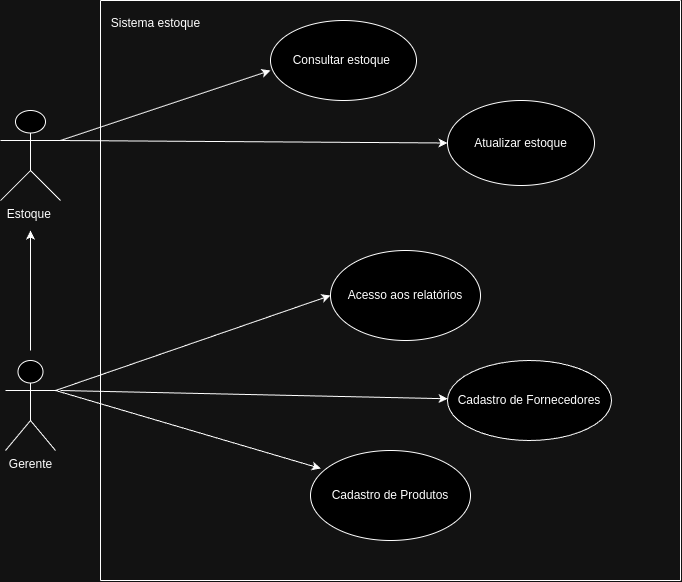

The diagram above was exported from draw.io. Its source (the exported page's mxGraphModel, read from the mxfile embedded in the PNG):
<mxGraphModel dx="1434" dy="715" grid="1" gridSize="10" guides="1" tooltips="1" connect="1" arrows="1" fold="1" page="1" pageScale="1" pageWidth="827" pageHeight="1169" math="0" shadow="0">
  <root>
    <mxCell id="0" />
    <mxCell id="1" parent="0" />
    <mxCell id="ZfqX9kyzlEHgzNDcX_-2-2" value="Estoque&amp;nbsp;" style="shape=umlActor;verticalLabelPosition=bottom;verticalAlign=top;html=1;outlineConnect=0;" parent="1" vertex="1">
      <mxGeometry x="60" y="130" width="60" height="90" as="geometry" />
    </mxCell>
    <mxCell id="ZfqX9kyzlEHgzNDcX_-2-3" value="Gerente&lt;br&gt;" style="shape=umlActor;verticalLabelPosition=bottom;verticalAlign=top;html=1;outlineConnect=0;" parent="1" vertex="1">
      <mxGeometry x="65" y="380" width="50" height="90" as="geometry" />
    </mxCell>
    <mxCell id="ZfqX9kyzlEHgzNDcX_-2-5" value="Consultar estoque&amp;nbsp;" style="ellipse;whiteSpace=wrap;html=1;" parent="1" vertex="1">
      <mxGeometry x="330" y="40" width="146" height="80" as="geometry" />
    </mxCell>
    <mxCell id="ZfqX9kyzlEHgzNDcX_-2-6" value="" style="endArrow=classic;html=1;rounded=0;" parent="1" edge="1">
      <mxGeometry width="50" height="50" relative="1" as="geometry">
        <mxPoint x="90" y="370" as="sourcePoint" />
        <mxPoint x="90" y="250" as="targetPoint" />
      </mxGeometry>
    </mxCell>
    <mxCell id="ZfqX9kyzlEHgzNDcX_-2-11" value="" style="endArrow=classic;html=1;rounded=0;exitX=1;exitY=0.3333333333333333;exitDx=0;exitDy=0;exitPerimeter=0;entryX=0;entryY=0.625;entryDx=0;entryDy=0;entryPerimeter=0;" parent="1" source="ZfqX9kyzlEHgzNDcX_-2-2" target="ZfqX9kyzlEHgzNDcX_-2-5" edge="1">
      <mxGeometry width="50" height="50" relative="1" as="geometry">
        <mxPoint x="320" y="320" as="sourcePoint" />
        <mxPoint x="370" y="270" as="targetPoint" />
      </mxGeometry>
    </mxCell>
    <mxCell id="ZfqX9kyzlEHgzNDcX_-2-13" value="Atualizar estoque" style="ellipse;whiteSpace=wrap;html=1;" parent="1" vertex="1">
      <mxGeometry x="507" y="120" width="147" height="85" as="geometry" />
    </mxCell>
    <mxCell id="ZfqX9kyzlEHgzNDcX_-2-14" value="" style="endArrow=classic;html=1;rounded=0;exitX=1;exitY=0.3333333333333333;exitDx=0;exitDy=0;exitPerimeter=0;entryX=0;entryY=0.5;entryDx=0;entryDy=0;" parent="1" source="ZfqX9kyzlEHgzNDcX_-2-2" target="ZfqX9kyzlEHgzNDcX_-2-13" edge="1">
      <mxGeometry width="50" height="50" relative="1" as="geometry">
        <mxPoint x="320" y="320" as="sourcePoint" />
        <mxPoint x="370" y="270" as="targetPoint" />
      </mxGeometry>
    </mxCell>
    <mxCell id="ZfqX9kyzlEHgzNDcX_-2-15" value="Acesso aos&amp;nbsp;relatórios" style="ellipse;whiteSpace=wrap;html=1;" parent="1" vertex="1">
      <mxGeometry x="390" y="270" width="150" height="90" as="geometry" />
    </mxCell>
    <mxCell id="ZfqX9kyzlEHgzNDcX_-2-16" value="" style="endArrow=classic;html=1;rounded=0;exitX=1;exitY=0.3333333333333333;exitDx=0;exitDy=0;exitPerimeter=0;entryX=0;entryY=0.5;entryDx=0;entryDy=0;" parent="1" source="ZfqX9kyzlEHgzNDcX_-2-3" target="ZfqX9kyzlEHgzNDcX_-2-15" edge="1">
      <mxGeometry width="50" height="50" relative="1" as="geometry">
        <mxPoint x="320" y="320" as="sourcePoint" />
        <mxPoint x="340" y="330" as="targetPoint" />
      </mxGeometry>
    </mxCell>
    <mxCell id="ZfqX9kyzlEHgzNDcX_-2-17" value="Cadastro de Fornecedores" style="ellipse;whiteSpace=wrap;html=1;" parent="1" vertex="1">
      <mxGeometry x="507" y="380" width="164" height="80" as="geometry" />
    </mxCell>
    <mxCell id="ZfqX9kyzlEHgzNDcX_-2-18" value="" style="endArrow=classic;html=1;rounded=0;" parent="1" target="ZfqX9kyzlEHgzNDcX_-2-17" edge="1">
      <mxGeometry width="50" height="50" relative="1" as="geometry">
        <mxPoint x="120" y="410" as="sourcePoint" />
        <mxPoint x="370" y="280" as="targetPoint" />
      </mxGeometry>
    </mxCell>
    <mxCell id="ZfqX9kyzlEHgzNDcX_-2-19" value="Cadastro de Produtos" style="ellipse;whiteSpace=wrap;html=1;" parent="1" vertex="1">
      <mxGeometry x="370" y="470" width="160" height="90" as="geometry" />
    </mxCell>
    <mxCell id="ZfqX9kyzlEHgzNDcX_-2-20" value="" style="endArrow=classic;html=1;rounded=0;exitX=1;exitY=0.3333333333333333;exitDx=0;exitDy=0;exitPerimeter=0;entryX=0.064;entryY=0.2;entryDx=0;entryDy=0;entryPerimeter=0;" parent="1" source="ZfqX9kyzlEHgzNDcX_-2-3" target="ZfqX9kyzlEHgzNDcX_-2-19" edge="1">
      <mxGeometry width="50" height="50" relative="1" as="geometry">
        <mxPoint x="320" y="330" as="sourcePoint" />
        <mxPoint x="370" y="280" as="targetPoint" />
      </mxGeometry>
    </mxCell>
    <mxCell id="ZfqX9kyzlEHgzNDcX_-2-22" value="" style="endArrow=none;html=1;rounded=0;" parent="1" edge="1">
      <mxGeometry width="50" height="50" relative="1" as="geometry">
        <mxPoint x="160" y="600" as="sourcePoint" />
        <mxPoint x="160" y="20" as="targetPoint" />
      </mxGeometry>
    </mxCell>
    <mxCell id="ZfqX9kyzlEHgzNDcX_-2-23" value="" style="endArrow=none;html=1;rounded=0;" parent="1" edge="1">
      <mxGeometry width="50" height="50" relative="1" as="geometry">
        <mxPoint x="160" y="600" as="sourcePoint" />
        <mxPoint x="740" y="600" as="targetPoint" />
        <Array as="points">
          <mxPoint x="450" y="600" />
        </Array>
      </mxGeometry>
    </mxCell>
    <mxCell id="ZfqX9kyzlEHgzNDcX_-2-24" value="" style="endArrow=none;html=1;rounded=0;" parent="1" edge="1">
      <mxGeometry width="50" height="50" relative="1" as="geometry">
        <mxPoint x="160" y="20" as="sourcePoint" />
        <mxPoint x="740" y="20" as="targetPoint" />
      </mxGeometry>
    </mxCell>
    <mxCell id="ZfqX9kyzlEHgzNDcX_-2-25" value="" style="endArrow=none;html=1;rounded=0;" parent="1" edge="1">
      <mxGeometry width="50" height="50" relative="1" as="geometry">
        <mxPoint x="740" y="600" as="sourcePoint" />
        <mxPoint x="740" y="20" as="targetPoint" />
      </mxGeometry>
    </mxCell>
    <mxCell id="QF2er0j9hJ7Uxz2edJd6-11" value="Sistema estoque" style="text;html=1;align=center;verticalAlign=middle;resizable=0;points=[];autosize=1;strokeColor=none;fillColor=none;" parent="1" vertex="1">
      <mxGeometry x="160" y="28" width="110" height="30" as="geometry" />
    </mxCell>
  </root>
</mxGraphModel>